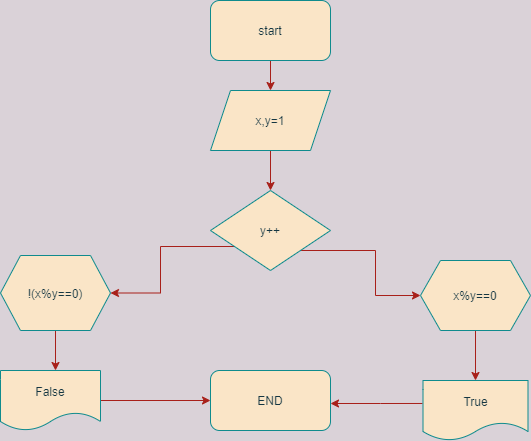

The diagram above was exported from draw.io. Its source (the exported page's mxGraphModel, read from the mxfile embedded in the PNG):
<mxGraphModel dx="868" dy="393" grid="1" gridSize="10" guides="1" tooltips="1" connect="1" arrows="1" fold="1" page="1" pageScale="1" pageWidth="827" pageHeight="1169" background="#DAD2D8" math="0" shadow="0">
  <root>
    <mxCell id="0" />
    <mxCell id="1" parent="0" />
    <mxCell id="JUoQej5V_DfAOAfsDGPh-2" style="edgeStyle=orthogonalEdgeStyle;rounded=0;orthogonalLoop=1;jettySize=auto;html=1;labelBackgroundColor=#DAD2D8;strokeColor=#A8201A;fontColor=#143642;" edge="1" parent="1" source="JUoQej5V_DfAOAfsDGPh-1" target="JUoQej5V_DfAOAfsDGPh-3">
      <mxGeometry relative="1" as="geometry">
        <mxPoint x="400" y="120" as="targetPoint" />
      </mxGeometry>
    </mxCell>
    <mxCell id="JUoQej5V_DfAOAfsDGPh-1" value="start" style="rounded=1;whiteSpace=wrap;html=1;fillColor=#FAE5C7;strokeColor=#0F8B8D;fontColor=#143642;" vertex="1" parent="1">
      <mxGeometry x="340" y="10" width="120" height="60" as="geometry" />
    </mxCell>
    <mxCell id="JUoQej5V_DfAOAfsDGPh-4" style="edgeStyle=orthogonalEdgeStyle;rounded=0;orthogonalLoop=1;jettySize=auto;html=1;labelBackgroundColor=#DAD2D8;strokeColor=#A8201A;fontColor=#143642;" edge="1" parent="1" source="JUoQej5V_DfAOAfsDGPh-3">
      <mxGeometry relative="1" as="geometry">
        <mxPoint x="400" y="200" as="targetPoint" />
      </mxGeometry>
    </mxCell>
    <mxCell id="JUoQej5V_DfAOAfsDGPh-3" value="x,y=1" style="shape=parallelogram;perimeter=parallelogramPerimeter;whiteSpace=wrap;html=1;fixedSize=1;fillColor=#FAE5C7;strokeColor=#0F8B8D;fontColor=#143642;" vertex="1" parent="1">
      <mxGeometry x="340" y="100" width="120" height="60" as="geometry" />
    </mxCell>
    <mxCell id="JUoQej5V_DfAOAfsDGPh-14" style="edgeStyle=orthogonalEdgeStyle;rounded=0;orthogonalLoop=1;jettySize=auto;html=1;exitX=1;exitY=1;exitDx=0;exitDy=0;labelBackgroundColor=#DAD2D8;strokeColor=#A8201A;fontColor=#143642;" edge="1" parent="1" source="JUoQej5V_DfAOAfsDGPh-13" target="JUoQej5V_DfAOAfsDGPh-15">
      <mxGeometry relative="1" as="geometry">
        <mxPoint x="520" y="300" as="targetPoint" />
      </mxGeometry>
    </mxCell>
    <mxCell id="JUoQej5V_DfAOAfsDGPh-18" style="edgeStyle=orthogonalEdgeStyle;rounded=0;orthogonalLoop=1;jettySize=auto;html=1;exitX=0.2;exitY=0.7;exitDx=0;exitDy=0;exitPerimeter=0;entryX=1;entryY=0.5;entryDx=0;entryDy=0;labelBackgroundColor=#DAD2D8;strokeColor=#A8201A;fontColor=#143642;" edge="1" parent="1" source="JUoQej5V_DfAOAfsDGPh-13" target="JUoQej5V_DfAOAfsDGPh-16">
      <mxGeometry relative="1" as="geometry">
        <mxPoint x="250" y="303" as="targetPoint" />
        <Array as="points">
          <mxPoint x="290" y="256" />
          <mxPoint x="290" y="303" />
        </Array>
      </mxGeometry>
    </mxCell>
    <mxCell id="JUoQej5V_DfAOAfsDGPh-13" value="y++" style="rhombus;whiteSpace=wrap;html=1;fillColor=#FAE5C7;strokeColor=#0F8B8D;fontColor=#143642;" vertex="1" parent="1">
      <mxGeometry x="340" y="200" width="120" height="80" as="geometry" />
    </mxCell>
    <mxCell id="JUoQej5V_DfAOAfsDGPh-20" style="edgeStyle=orthogonalEdgeStyle;rounded=0;orthogonalLoop=1;jettySize=auto;html=1;labelBackgroundColor=#DAD2D8;strokeColor=#A8201A;fontColor=#143642;" edge="1" parent="1" source="JUoQej5V_DfAOAfsDGPh-15" target="JUoQej5V_DfAOAfsDGPh-21">
      <mxGeometry relative="1" as="geometry">
        <mxPoint x="605" y="390" as="targetPoint" />
      </mxGeometry>
    </mxCell>
    <mxCell id="JUoQej5V_DfAOAfsDGPh-15" value="x%y==0" style="shape=hexagon;perimeter=hexagonPerimeter2;whiteSpace=wrap;html=1;fixedSize=1;fillColor=#FAE5C7;strokeColor=#0F8B8D;fontColor=#143642;" vertex="1" parent="1">
      <mxGeometry x="550" y="270" width="110" height="70" as="geometry" />
    </mxCell>
    <mxCell id="JUoQej5V_DfAOAfsDGPh-22" style="edgeStyle=orthogonalEdgeStyle;rounded=0;orthogonalLoop=1;jettySize=auto;html=1;labelBackgroundColor=#DAD2D8;strokeColor=#A8201A;fontColor=#143642;" edge="1" parent="1" source="JUoQej5V_DfAOAfsDGPh-16">
      <mxGeometry relative="1" as="geometry">
        <mxPoint x="185" y="380" as="targetPoint" />
      </mxGeometry>
    </mxCell>
    <mxCell id="JUoQej5V_DfAOAfsDGPh-16" value="!(x%y==0)" style="shape=hexagon;perimeter=hexagonPerimeter2;whiteSpace=wrap;html=1;fixedSize=1;fillColor=#FAE5C7;strokeColor=#0F8B8D;fontColor=#143642;" vertex="1" parent="1">
      <mxGeometry x="130" y="265" width="110" height="75" as="geometry" />
    </mxCell>
    <mxCell id="JUoQej5V_DfAOAfsDGPh-25" style="edgeStyle=orthogonalEdgeStyle;rounded=0;orthogonalLoop=1;jettySize=auto;html=1;exitX=-0.005;exitY=0.383;exitDx=0;exitDy=0;exitPerimeter=0;labelBackgroundColor=#DAD2D8;strokeColor=#A8201A;fontColor=#143642;" edge="1" parent="1" source="JUoQej5V_DfAOAfsDGPh-21">
      <mxGeometry relative="1" as="geometry">
        <mxPoint x="460" y="413" as="targetPoint" />
        <Array as="points">
          <mxPoint x="510" y="413" />
          <mxPoint x="510" y="413" />
        </Array>
      </mxGeometry>
    </mxCell>
    <mxCell id="JUoQej5V_DfAOAfsDGPh-21" value="True" style="shape=document;whiteSpace=wrap;html=1;boundedLbl=1;fillColor=#FAE5C7;strokeColor=#0F8B8D;fontColor=#143642;" vertex="1" parent="1">
      <mxGeometry x="552.5" y="390" width="105" height="60" as="geometry" />
    </mxCell>
    <mxCell id="JUoQej5V_DfAOAfsDGPh-26" style="edgeStyle=orthogonalEdgeStyle;rounded=0;orthogonalLoop=1;jettySize=auto;html=1;labelBackgroundColor=#DAD2D8;strokeColor=#A8201A;fontColor=#143642;" edge="1" parent="1" source="JUoQej5V_DfAOAfsDGPh-23">
      <mxGeometry relative="1" as="geometry">
        <mxPoint x="340" y="410" as="targetPoint" />
      </mxGeometry>
    </mxCell>
    <mxCell id="JUoQej5V_DfAOAfsDGPh-23" value="False" style="shape=document;whiteSpace=wrap;html=1;boundedLbl=1;fillColor=#FAE5C7;strokeColor=#0F8B8D;fontColor=#143642;" vertex="1" parent="1">
      <mxGeometry x="130" y="380" width="100" height="60" as="geometry" />
    </mxCell>
    <mxCell id="JUoQej5V_DfAOAfsDGPh-27" value="END" style="rounded=1;whiteSpace=wrap;html=1;fillColor=#FAE5C7;strokeColor=#0F8B8D;fontColor=#143642;" vertex="1" parent="1">
      <mxGeometry x="340" y="380" width="120" height="60" as="geometry" />
    </mxCell>
  </root>
</mxGraphModel>